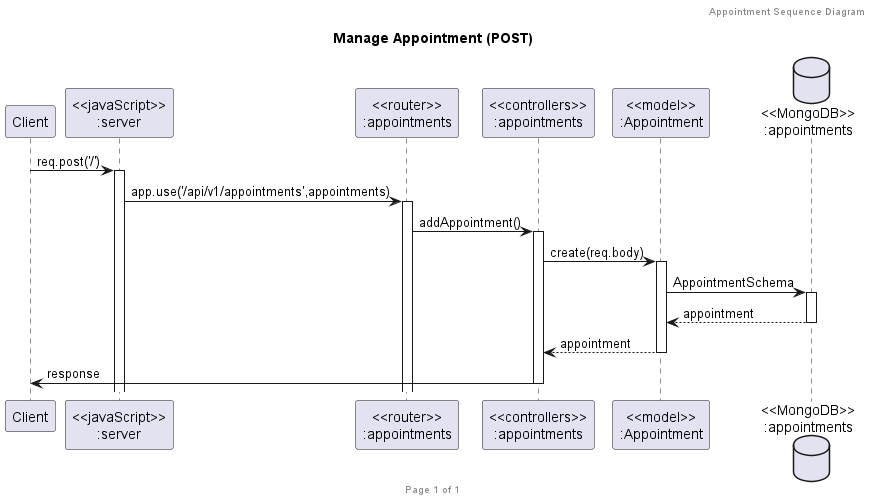

The diagram above was rendered by PlantUML. Its source (embedded in the PNG):
@startuml Manage Appointment (POST)

header Appointment Sequence Diagram
footer Page %page% of %lastpage%
title "Manage Appointment (POST)"

participant "Client" as client
participant "<<javaScript>>\n:server" as server
participant "<<router>>\n:appointments" as routerAppointments
participant "<<controllers>>\n:appointments" as controllersAppointments
participant "<<model>>\n:Appointment" as modelAppointments
database "<<MongoDB>>\n:appointments" as AppointmentsDatabase

client->server ++:req.post('/')
server->routerAppointments ++:app.use('/api/v1/appointments',appointments)
routerAppointments -> controllersAppointments ++:addAppointment()
controllersAppointments->modelAppointments ++:create(req.body)
modelAppointments ->AppointmentsDatabase ++:AppointmentSchema
AppointmentsDatabase --> modelAppointments --:appointment
controllersAppointments <-- modelAppointments --:appointment
controllersAppointments->client --:response

@enduml